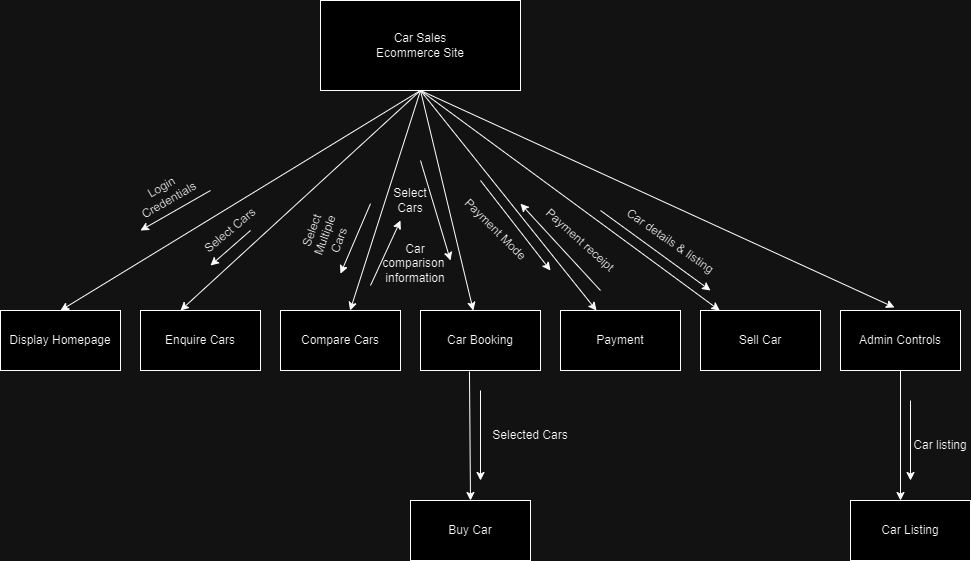

The diagram above was exported from draw.io. Its source (the exported page's mxGraphModel, read from the mxfile embedded in the PNG):
<mxGraphModel dx="2933" dy="1593" grid="1" gridSize="10" guides="1" tooltips="1" connect="1" arrows="1" fold="1" page="1" pageScale="1" pageWidth="1169" pageHeight="827" math="0" shadow="0">
  <root>
    <mxCell id="0" />
    <mxCell id="1" parent="0" />
    <mxCell id="JT2b8PgHNydhzigS1p4V-1" value="Car Sales&lt;div&gt;Ecommerce Site&lt;/div&gt;" style="rounded=0;whiteSpace=wrap;html=1;" vertex="1" parent="1">
      <mxGeometry x="418" y="112" width="200" height="90" as="geometry" />
    </mxCell>
    <mxCell id="JT2b8PgHNydhzigS1p4V-2" value="" style="endArrow=classic;html=1;rounded=0;entryX=0.5;entryY=0;entryDx=0;entryDy=0;" edge="1" parent="1" target="JT2b8PgHNydhzigS1p4V-3">
      <mxGeometry width="50" height="50" relative="1" as="geometry">
        <mxPoint x="518" y="202" as="sourcePoint" />
        <mxPoint x="158" y="422" as="targetPoint" />
      </mxGeometry>
    </mxCell>
    <mxCell id="JT2b8PgHNydhzigS1p4V-3" value="Display Homepage" style="rounded=0;whiteSpace=wrap;html=1;" vertex="1" parent="1">
      <mxGeometry x="98" y="422" width="120" height="60" as="geometry" />
    </mxCell>
    <mxCell id="JT2b8PgHNydhzigS1p4V-4" value="" style="endArrow=classic;html=1;rounded=0;exitX=0.5;exitY=1;exitDx=0;exitDy=0;" edge="1" parent="1" source="JT2b8PgHNydhzigS1p4V-1">
      <mxGeometry width="50" height="50" relative="1" as="geometry">
        <mxPoint x="478" y="342" as="sourcePoint" />
        <mxPoint x="278" y="422" as="targetPoint" />
      </mxGeometry>
    </mxCell>
    <mxCell id="JT2b8PgHNydhzigS1p4V-5" value="Enquire Cars" style="rounded=0;whiteSpace=wrap;html=1;" vertex="1" parent="1">
      <mxGeometry x="238" y="422" width="120" height="60" as="geometry" />
    </mxCell>
    <mxCell id="JT2b8PgHNydhzigS1p4V-6" value="" style="endArrow=classic;html=1;rounded=0;" edge="1" parent="1" target="JT2b8PgHNydhzigS1p4V-7">
      <mxGeometry width="50" height="50" relative="1" as="geometry">
        <mxPoint x="518" y="202" as="sourcePoint" />
        <mxPoint x="398" y="422" as="targetPoint" />
      </mxGeometry>
    </mxCell>
    <mxCell id="JT2b8PgHNydhzigS1p4V-7" value="Compare Cars" style="rounded=0;whiteSpace=wrap;html=1;" vertex="1" parent="1">
      <mxGeometry x="378" y="422" width="120" height="60" as="geometry" />
    </mxCell>
    <mxCell id="JT2b8PgHNydhzigS1p4V-8" value="" style="endArrow=classic;html=1;rounded=0;" edge="1" parent="1" target="JT2b8PgHNydhzigS1p4V-9">
      <mxGeometry width="50" height="50" relative="1" as="geometry">
        <mxPoint x="518" y="202" as="sourcePoint" />
        <mxPoint x="558" y="422" as="targetPoint" />
      </mxGeometry>
    </mxCell>
    <mxCell id="JT2b8PgHNydhzigS1p4V-9" value="Car Booking" style="rounded=0;whiteSpace=wrap;html=1;" vertex="1" parent="1">
      <mxGeometry x="518" y="422" width="120" height="60" as="geometry" />
    </mxCell>
    <mxCell id="JT2b8PgHNydhzigS1p4V-10" value="" style="endArrow=classic;html=1;rounded=0;exitX=0.5;exitY=1;exitDx=0;exitDy=0;" edge="1" parent="1" source="JT2b8PgHNydhzigS1p4V-1" target="JT2b8PgHNydhzigS1p4V-11">
      <mxGeometry width="50" height="50" relative="1" as="geometry">
        <mxPoint x="588" y="322" as="sourcePoint" />
        <mxPoint x="698" y="422" as="targetPoint" />
      </mxGeometry>
    </mxCell>
    <mxCell id="JT2b8PgHNydhzigS1p4V-11" value="Payment" style="rounded=0;whiteSpace=wrap;html=1;" vertex="1" parent="1">
      <mxGeometry x="658" y="422" width="120" height="60" as="geometry" />
    </mxCell>
    <mxCell id="JT2b8PgHNydhzigS1p4V-12" value="" style="endArrow=classic;html=1;rounded=0;exitX=0.408;exitY=1.017;exitDx=0;exitDy=0;exitPerimeter=0;entryX=0.5;entryY=0;entryDx=0;entryDy=0;" edge="1" parent="1" source="JT2b8PgHNydhzigS1p4V-9" target="JT2b8PgHNydhzigS1p4V-13">
      <mxGeometry width="50" height="50" relative="1" as="geometry">
        <mxPoint x="478" y="562" as="sourcePoint" />
        <mxPoint x="438" y="622" as="targetPoint" />
      </mxGeometry>
    </mxCell>
    <mxCell id="JT2b8PgHNydhzigS1p4V-13" value="Buy Car" style="rounded=0;whiteSpace=wrap;html=1;" vertex="1" parent="1">
      <mxGeometry x="508" y="612" width="120" height="60" as="geometry" />
    </mxCell>
    <mxCell id="JT2b8PgHNydhzigS1p4V-17" value="" style="endArrow=classic;html=1;rounded=0;" edge="1" parent="1" target="JT2b8PgHNydhzigS1p4V-18">
      <mxGeometry width="50" height="50" relative="1" as="geometry">
        <mxPoint x="518" y="202" as="sourcePoint" />
        <mxPoint x="848" y="422" as="targetPoint" />
      </mxGeometry>
    </mxCell>
    <mxCell id="JT2b8PgHNydhzigS1p4V-18" value="Sell Car" style="rounded=0;whiteSpace=wrap;html=1;" vertex="1" parent="1">
      <mxGeometry x="798" y="422" width="120" height="60" as="geometry" />
    </mxCell>
    <mxCell id="JT2b8PgHNydhzigS1p4V-19" value="" style="endArrow=classic;html=1;rounded=0;exitX=0.5;exitY=1;exitDx=0;exitDy=0;entryX=0.45;entryY=-0.05;entryDx=0;entryDy=0;entryPerimeter=0;" edge="1" parent="1" source="JT2b8PgHNydhzigS1p4V-1" target="JT2b8PgHNydhzigS1p4V-20">
      <mxGeometry width="50" height="50" relative="1" as="geometry">
        <mxPoint x="788" y="292" as="sourcePoint" />
        <mxPoint x="1008" y="422" as="targetPoint" />
      </mxGeometry>
    </mxCell>
    <mxCell id="JT2b8PgHNydhzigS1p4V-20" value="Admin Controls" style="rounded=0;whiteSpace=wrap;html=1;" vertex="1" parent="1">
      <mxGeometry x="938" y="422" width="120" height="60" as="geometry" />
    </mxCell>
    <mxCell id="JT2b8PgHNydhzigS1p4V-21" value="" style="endArrow=classic;html=1;rounded=0;exitX=0.5;exitY=1;exitDx=0;exitDy=0;" edge="1" parent="1" source="JT2b8PgHNydhzigS1p4V-20">
      <mxGeometry width="50" height="50" relative="1" as="geometry">
        <mxPoint x="988" y="572" as="sourcePoint" />
        <mxPoint x="998" y="612" as="targetPoint" />
      </mxGeometry>
    </mxCell>
    <mxCell id="JT2b8PgHNydhzigS1p4V-22" value="Car Listing" style="rounded=0;whiteSpace=wrap;html=1;" vertex="1" parent="1">
      <mxGeometry x="948" y="612" width="120" height="60" as="geometry" />
    </mxCell>
    <mxCell id="JT2b8PgHNydhzigS1p4V-23" value="" style="endArrow=classic;html=1;rounded=0;" edge="1" parent="1">
      <mxGeometry width="50" height="50" relative="1" as="geometry">
        <mxPoint x="308" y="302" as="sourcePoint" />
        <mxPoint x="238" y="342" as="targetPoint" />
      </mxGeometry>
    </mxCell>
    <mxCell id="JT2b8PgHNydhzigS1p4V-25" value="Login Credentials" style="text;strokeColor=none;align=center;fillColor=none;html=1;verticalAlign=middle;whiteSpace=wrap;rounded=0;rotation=-30;" vertex="1" parent="1">
      <mxGeometry x="238" y="295.16999999999996" width="50" height="20" as="geometry" />
    </mxCell>
    <mxCell id="JT2b8PgHNydhzigS1p4V-26" value="Select&amp;nbsp;&lt;span style=&quot;background-color: initial;&quot;&gt;Cars&lt;/span&gt;" style="text;strokeColor=none;align=center;fillColor=none;html=1;verticalAlign=middle;whiteSpace=wrap;rounded=0;rotation=-40;" vertex="1" parent="1">
      <mxGeometry x="308" y="337" width="40" height="10" as="geometry" />
    </mxCell>
    <mxCell id="JT2b8PgHNydhzigS1p4V-27" value="Select Multiple&lt;div&gt;Cars&lt;/div&gt;" style="text;strokeColor=none;align=center;fillColor=none;html=1;verticalAlign=middle;whiteSpace=wrap;rounded=0;rotation=-70;" vertex="1" parent="1">
      <mxGeometry x="398" y="337" width="50" height="20" as="geometry" />
    </mxCell>
    <mxCell id="JT2b8PgHNydhzigS1p4V-28" value="" style="endArrow=classic;html=1;rounded=0;" edge="1" parent="1">
      <mxGeometry width="50" height="50" relative="1" as="geometry">
        <mxPoint x="348" y="342" as="sourcePoint" />
        <mxPoint x="308" y="377" as="targetPoint" />
      </mxGeometry>
    </mxCell>
    <mxCell id="JT2b8PgHNydhzigS1p4V-32" value="" style="endArrow=classic;html=1;rounded=0;" edge="1" parent="1">
      <mxGeometry width="50" height="50" relative="1" as="geometry">
        <mxPoint x="468" y="315.17" as="sourcePoint" />
        <mxPoint x="438" y="385.17" as="targetPoint" />
      </mxGeometry>
    </mxCell>
    <mxCell id="JT2b8PgHNydhzigS1p4V-33" value="" style="endArrow=classic;html=1;rounded=0;" edge="1" parent="1">
      <mxGeometry width="50" height="50" relative="1" as="geometry">
        <mxPoint x="468" y="397" as="sourcePoint" />
        <mxPoint x="498" y="332" as="targetPoint" />
      </mxGeometry>
    </mxCell>
    <mxCell id="JT2b8PgHNydhzigS1p4V-36" value="Car comparison&amp;nbsp;&lt;div&gt;information&lt;/div&gt;" style="text;strokeColor=none;align=center;fillColor=none;html=1;verticalAlign=middle;whiteSpace=wrap;rounded=0;" vertex="1" parent="1">
      <mxGeometry x="508" y="372" width="10" height="5" as="geometry" />
    </mxCell>
    <mxCell id="JT2b8PgHNydhzigS1p4V-38" value="" style="endArrow=classic;html=1;rounded=0;" edge="1" parent="1">
      <mxGeometry width="50" height="50" relative="1" as="geometry">
        <mxPoint x="518" y="272" as="sourcePoint" />
        <mxPoint x="548" y="372" as="targetPoint" />
      </mxGeometry>
    </mxCell>
    <mxCell id="JT2b8PgHNydhzigS1p4V-39" value="Select Cars" style="text;strokeColor=none;align=center;fillColor=none;html=1;verticalAlign=middle;whiteSpace=wrap;rounded=0;" vertex="1" parent="1">
      <mxGeometry x="488" y="302" width="40" height="20" as="geometry" />
    </mxCell>
    <mxCell id="JT2b8PgHNydhzigS1p4V-40" value="" style="endArrow=classic;html=1;rounded=0;" edge="1" parent="1">
      <mxGeometry width="50" height="50" relative="1" as="geometry">
        <mxPoint x="578" y="292" as="sourcePoint" />
        <mxPoint x="648" y="382" as="targetPoint" />
      </mxGeometry>
    </mxCell>
    <mxCell id="JT2b8PgHNydhzigS1p4V-42" value="Payment Mode" style="text;strokeColor=none;align=center;fillColor=none;html=1;verticalAlign=middle;whiteSpace=wrap;rounded=0;rotation=45;" vertex="1" parent="1">
      <mxGeometry x="542.6700000000001" y="333.92" width="100" height="15" as="geometry" />
    </mxCell>
    <mxCell id="JT2b8PgHNydhzigS1p4V-43" value="" style="endArrow=classic;html=1;rounded=0;" edge="1" parent="1">
      <mxGeometry width="50" height="50" relative="1" as="geometry">
        <mxPoint x="698" y="402" as="sourcePoint" />
        <mxPoint x="618" y="315.17" as="targetPoint" />
      </mxGeometry>
    </mxCell>
    <mxCell id="JT2b8PgHNydhzigS1p4V-44" value="Payment receipt" style="text;strokeColor=none;align=center;fillColor=none;html=1;verticalAlign=middle;whiteSpace=wrap;rounded=0;rotation=42;" vertex="1" parent="1">
      <mxGeometry x="608" y="337" width="140" height="30" as="geometry" />
    </mxCell>
    <mxCell id="JT2b8PgHNydhzigS1p4V-45" value="" style="endArrow=classic;html=1;rounded=0;" edge="1" parent="1">
      <mxGeometry width="50" height="50" relative="1" as="geometry">
        <mxPoint x="698" y="322" as="sourcePoint" />
        <mxPoint x="808" y="402" as="targetPoint" />
      </mxGeometry>
    </mxCell>
    <mxCell id="JT2b8PgHNydhzigS1p4V-46" value="Car details &amp;amp; listing" style="text;strokeColor=none;align=center;fillColor=none;html=1;verticalAlign=middle;whiteSpace=wrap;rounded=0;rotation=35;" vertex="1" parent="1">
      <mxGeometry x="698" y="339.83000000000004" width="140.01" height="27.17" as="geometry" />
    </mxCell>
    <mxCell id="JT2b8PgHNydhzigS1p4V-48" value="" style="endArrow=classic;html=1;rounded=0;" edge="1" parent="1">
      <mxGeometry width="50" height="50" relative="1" as="geometry">
        <mxPoint x="578" y="502" as="sourcePoint" />
        <mxPoint x="578" y="592" as="targetPoint" />
      </mxGeometry>
    </mxCell>
    <mxCell id="JT2b8PgHNydhzigS1p4V-49" value="Selected Cars" style="text;strokeColor=none;align=center;fillColor=none;html=1;verticalAlign=middle;whiteSpace=wrap;rounded=0;" vertex="1" parent="1">
      <mxGeometry x="578" y="532" width="100" height="30" as="geometry" />
    </mxCell>
    <mxCell id="JT2b8PgHNydhzigS1p4V-50" value="" style="endArrow=classic;html=1;rounded=0;" edge="1" parent="1">
      <mxGeometry width="50" height="50" relative="1" as="geometry">
        <mxPoint x="1008" y="512" as="sourcePoint" />
        <mxPoint x="1008" y="592" as="targetPoint" />
      </mxGeometry>
    </mxCell>
    <mxCell id="JT2b8PgHNydhzigS1p4V-51" value="Car listing" style="text;strokeColor=none;align=center;fillColor=none;html=1;verticalAlign=middle;whiteSpace=wrap;rounded=0;" vertex="1" parent="1">
      <mxGeometry x="1008" y="542" width="60" height="30" as="geometry" />
    </mxCell>
  </root>
</mxGraphModel>